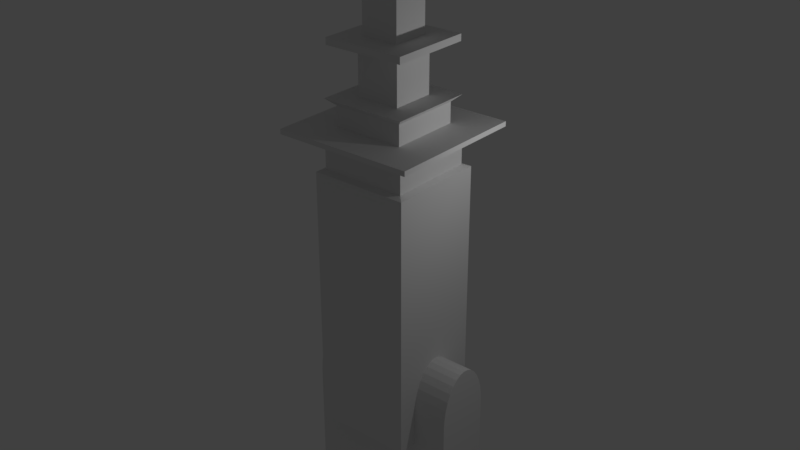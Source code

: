 # Source: pcBellTower.blend  (saved by Blender 2.79.0; exported with 4.5.12 LTS)
import bpy
from mathutils import Matrix  # noqa: F401  (used for matrix-valued properties, if any)

bpy.ops.wm.read_factory_settings(use_empty=True)
scene = bpy.context.scene
scene.name = 'Scene'

# ---- collections
col_collection_1 = bpy.data.collections.new('Collection 1'); scene.collection.children.link(col_collection_1)
col_collection_5 = bpy.data.collections.new('Collection 5'); scene.collection.children.link(col_collection_5)

# ---- world
world_world = bpy.data.worlds.new('World'); scene.world = world_world
world_world.color = (0.05088, 0.05088, 0.05088)
world_world.use_sun_shadow = False
world_world.sun_shadow_jitter_overblur = 0.0
world_world.cycles.sampling_method = 'MANUAL'

# ---- cameras
cam_camera = bpy.data.cameras.new('Camera')
cam_camera.clip_end = 100.0
cam_camera.lens = 35.0
cam_camera.sensor_width = 32.0
cam_camera.sensor_height = 18.0
cam_camera.ortho_scale = 7.314
cam_camera.dof.focus_distance = 0.0

# ---- lights
light_lamp = bpy.data.lights.new('Lamp', 'POINT')
light_lamp.transmission_factor = 0.0
light_lamp.cutoff_distance = 30.0
light_lamp.energy = 100.0
light_lamp.shadow_buffer_clip_start = 1.001
light_lamp.shadow_soft_size = 0.1
light_lamp.shadow_maximum_resolution = 0.006
light_lamp.use_absolute_resolution = True

# ---- meshes
me_plane_003 = bpy.data.meshes.new('Plane.003')
me_plane_003.from_pydata([(0.0, 0.1134, 6.588), (0.0337, 0.1134, 6.585), (0.0661, 0.1134, 6.575), (0.1436, 0.1134, 6.512), (0.1596, 0.1134, 6.482), (0.1694, 0.1134, 6.449), (0.1727, 0.1134, 6.416), (0.1694, 0.1134, 6.382), (0.1596, 0.1134, 6.35), (0.1436, 0.1134, 6.32), (0.1221, 0.1134, 6.294), (0.0337, 0.1134, 6.246), (-5.628e-08, 0.1134, 6.243), (-0.0661, 0.1134, 6.256), (-0.1436, 0.1134, 6.32), (-0.1596, 0.1134, 6.35), (-0.1694, 0.1134, 6.382), (-0.1727, 0.1134, 6.416), (-0.1694, 0.1134, 6.449), (-0.1596, 0.1134, 6.482), (-0.1436, 0.1134, 6.512), (-0.1221, 0.1134, 6.538), (-0.09596, 0.1134, 6.559), (-0.0661, 0.1134, 6.575), (-0.0337, 0.1134, 6.585), (0.0, 0.1134, 6.588), (0.0337, 0.1134, 6.585), (0.0661, 0.1134, 6.575), (0.09596, 0.1134, 6.559), (0.1221, 0.1134, 6.538), (0.1596, 0.1134, 6.482), (0.1694, 0.1134, 6.449), (0.1727, 0.1134, 6.416), (0.1694, 0.1134, 6.382), (0.1596, 0.4589, 6.35), (0.1596, 0.1134, 6.35), (0.1436, 0.1134, 6.32), (0.1221, 0.1134, 6.294), (0.09596, 0.1134, 6.272), (0.0661, 0.1134, 6.256), (0.0337, 0.1134, 6.246), (-5.628e-08, 0.1134, 6.243), (-0.0337, 0.1134, 6.246), (-0.0661, 0.1134, 6.256), (-0.1436, 0.1134, 6.32), (-0.1596, 0.1134, 6.35), (-0.1694, 0.1134, 6.382), (-0.1727, 0.1134, 6.416), (-0.1694, 0.1134, 6.449), (-0.1596, 0.1134, 6.482), (-0.1436, 0.1134, 6.512), (-0.1221, 0.1134, 6.538), (-0.09596, 0.1134, 6.559), (-0.0661, 0.1134, 6.575), (-0.0337, 0.1134, 6.585), (0.0, 0.1134, 6.588), (0.0337, 0.1134, 6.585), (0.0661, 0.1134, 6.575), (0.09596, 0.1134, 6.559), (0.1221, 0.1134, 6.538), (0.1436, 0.1134, 6.512), (0.1596, 0.1134, 6.482), (0.1694, 0.1134, 6.449), (0.1727, 0.1134, 6.416), (0.1694, 0.1134, 6.382), (0.1596, 0.1134, 6.35), (0.1436, 0.1134, 6.32), (0.1221, 0.1134, 6.294), (0.09596, 0.1134, 6.272), (0.0661, 0.1134, 6.256), (0.0337, 0.1134, 6.246), (-5.628e-08, 0.1134, 6.243), (-0.0337, 0.1134, 6.246), (-0.0661, 0.1134, 6.256), (-0.09596, 0.1134, 6.272), (-0.1221, 0.1134, 6.294), (-0.1436, 0.1134, 6.32), (-0.1596, 0.1134, 6.35), (-0.1727, 0.1134, 6.416), (-0.1694, 0.1134, 6.449), (-0.1596, 0.1134, 6.482), (-0.1436, 0.1134, 6.512), (-0.1221, 0.1134, 6.538), (-0.09596, 0.1134, 6.559), (-0.0661, 0.1134, 6.575), (-0.0337, 0.1134, 6.585), (-1.0, -1.0, -0.8185), (1.0, -1.0, -0.8185), (-1.0, 1.0, -0.8185), (1.0, 1.0, -0.8185), (-1.0, 1.0, 4.558), (-1.0, -1.0, 4.558), (1.0, -1.0, 4.558), (1.0, 1.0, 4.558), (-0.8724, 0.8724, 4.607), (-0.8724, -0.8724, 4.607), (0.8724, -0.8724, 4.607), (0.8724, 0.8724, 4.607), (-0.8724, 0.8724, 5.092), (-0.8724, -0.8724, 5.092), (0.8724, -0.8724, 5.092), (0.8724, 0.8724, 5.092), (-1.008, 1.008, 5.179), (-1.008, -1.008, 5.179), (1.008, -1.008, 5.179), (1.008, 1.008, 5.179), (-1.427, 1.427, 5.316), (-1.427, -1.427, 5.316), (1.427, -1.427, 5.316), (1.427, 1.427, 5.316), (-1.427, 1.427, 5.415), (-1.427, -1.427, 5.415), (1.427, -1.427, 5.415), (1.427, 1.427, 5.415), (-0.7159, 0.7159, 5.415), (-0.7159, -0.7159, 5.415), (0.7159, -0.7159, 5.415), (0.7159, 0.7159, 5.415), (-0.7159, 0.7159, 5.825), (-0.7159, -0.7159, 5.825), (0.7159, -0.7159, 5.825), (0.7159, 0.7159, 5.825), (-0.8681, 0.8681, 5.962), (-0.8681, -0.8681, 5.962), (0.8681, -0.8681, 5.962), (0.8681, 0.8681, 5.962), (-0.4399, 0.4399, 5.962), (-0.4399, -0.4399, 5.962), (0.4399, -0.4399, 5.962), (0.4399, 0.4399, 5.962), (-0.4399, 0.4399, 6.869), (-0.4399, -0.4399, 6.869), (0.4399, -0.4399, 6.869), (0.4399, 0.4399, 6.869), (-0.4399, 0.4399, 6.932), (-0.4399, -0.4399, 6.932), (0.4399, -0.4399, 6.932), (0.4399, 0.4399, 6.932), (-0.8264, 0.8264, 6.932), (-0.8264, -0.8264, 6.932), (0.8264, -0.8264, 6.932), (0.8264, 0.8264, 6.932), (-0.8264, 0.8264, 7.068), (-0.8264, -0.8264, 7.068), (0.8264, -0.8264, 7.068), (0.8264, 0.8264, 7.068), (-0.3807, 0.3807, 7.068), (-0.3807, -0.3807, 7.068), (0.3807, -0.3807, 7.068), (0.3807, 0.3807, 7.068), (-0.3807, 0.3807, 8.075), (-0.3807, -0.3807, 8.075), (0.3807, -0.3807, 8.075), (0.3807, 0.3807, 8.075), (-0.4522, 0.4522, 8.137), (-0.4522, -0.4522, 8.137), (0.4522, -0.4522, 8.137), (0.4522, 0.4522, 8.137), (-0.4913, 0.4913, 8.174), (-0.4913, -0.4913, 8.174), (0.4913, -0.4913, 8.174), (0.4913, 0.4913, 8.174), (0.0, 0.4399, 5.962), (0.0, 0.4399, 6.869), (0.4399, 0.4399, 6.416), (-0.4399, 0.4399, 6.416), (-0.22, 0.4399, 5.962), (-0.22, 0.4399, 6.869), (0.4399, 0.4399, 6.643), (-0.4399, 0.4399, 6.189), (0.22, 0.4399, 5.962), (0.22, 0.4399, 6.869), (0.4399, 0.4399, 6.189), (-0.4399, 0.4399, 6.643), (0.0, 0.4399, 6.643), (0.0, 0.4399, 6.189), (0.22, 0.4399, 6.416), (-0.22, 0.4399, 6.416), (-0.22, 0.4399, 6.189), (0.22, 0.4399, 6.189), (0.22, 0.4399, 6.643), (-0.22, 0.4399, 6.643), (-0.33, 0.4399, 5.962), (-0.33, 0.4399, 6.869), (0.4399, 0.4399, 6.756), (-0.4399, 0.4399, 6.076), (0.11, 0.4399, 5.962), (0.11, 0.4399, 6.869), (0.4399, 0.4399, 6.302), (-0.4399, 0.4399, 6.529), (0.0, 0.4399, 6.756), (0.33, 0.4399, 6.416), (-0.11, 0.4399, 5.962), (-0.11, 0.4399, 6.869), (0.4399, 0.4399, 6.529), (-0.4399, 0.4399, 6.302), (0.33, 0.4399, 5.962), (0.33, 0.4399, 6.869), (0.4399, 0.4399, 6.076), (-0.4399, 0.4399, 6.756), (0.0, 0.4399, 6.076), (-0.33, 0.4399, 6.416), (-0.22, 0.4399, 6.302), (-0.22, 0.4399, 6.076), (-0.11, 0.4399, 6.189), (-0.33, 0.4399, 6.189), (0.22, 0.4399, 6.302), (0.22, 0.4399, 6.076), (0.33, 0.4399, 6.189), (0.11, 0.4399, 6.189), (0.22, 0.4399, 6.756), (0.22, 0.4399, 6.529), (0.33, 0.4399, 6.643), (0.11, 0.4399, 6.643), (-0.22, 0.4399, 6.756), (-0.22, 0.4399, 6.529), (-0.11, 0.4399, 6.643), (-0.33, 0.4399, 6.643), (-0.33, 0.4399, 6.529), (-0.11, 0.4399, 6.756), (0.33, 0.4399, 6.529), (0.33, 0.4399, 6.756), (0.11, 0.4399, 6.076), (0.33, 0.4399, 6.076), (0.33, 0.4399, 6.302), (-0.33, 0.4399, 6.076), (-0.11, 0.4399, 6.076), (-0.33, 0.4399, 6.302), (0.11, 0.4399, 6.756), (-0.33, 0.4399, 6.756), (0.0, 0.4491, 6.076), (0.0, 0.4491, 6.189), (-0.33, 0.4491, 6.416), (-0.22, 0.4491, 6.416), (-0.22, 0.4491, 6.302), (-0.22, 0.4491, 6.076), (-0.22, 0.4491, 6.189), (-0.11, 0.4491, 6.189), (-0.33, 0.4491, 6.189), (0.22, 0.4491, 6.302), (0.22, 0.4491, 6.416), (0.22, 0.4491, 6.076), (0.22, 0.4491, 6.189), (0.11, 0.4491, 6.189), (0.22, 0.4491, 6.529), (0.22, 0.4491, 6.643), (0.11, 0.4491, 6.643), (-0.22, 0.4491, 6.529), (-0.22, 0.4491, 6.643), (-0.11, 0.4491, 6.643), (0.0, 0.4491, 6.643), (-0.33, 0.4491, 6.643), (0.0, 0.4491, 6.756), (0.33, 0.4491, 6.416), (0.33, 0.4491, 6.189), (0.22, 0.4491, 6.756), (0.33, 0.4491, 6.643), (-0.22, 0.4491, 6.756), (-0.33, 0.4491, 6.529), (-0.11, 0.4491, 6.756), (0.33, 0.4491, 6.529), (0.33, 0.4491, 6.756), (0.11, 0.4491, 6.076), (0.33, 0.4491, 6.076), (0.33, 0.4491, 6.302), (-0.33, 0.4491, 6.076), (-0.11, 0.4491, 6.076), (-0.33, 0.4491, 6.302), (0.11, 0.4491, 6.756), (-0.33, 0.4491, 6.756), (-1.415e-10, 0.4606, 6.092), (-1.415e-10, 0.4606, 6.2), (-0.3143, 0.4606, 6.416), (-0.2095, 0.4606, 6.416), (-0.2095, 0.4606, 6.308), (-0.2095, 0.4606, 6.092), (-0.2095, 0.4606, 6.2), (-0.1048, 0.4606, 6.2), (-0.3143, 0.4606, 6.2), (0.2095, 0.4606, 6.308), (0.2095, 0.4606, 6.416), (0.2095, 0.4606, 6.092), (0.2095, 0.4606, 6.2), (0.1048, 0.4606, 6.2), (0.2095, 0.4606, 6.524), (0.2095, 0.4606, 6.632), (0.1048, 0.4606, 6.632), (-0.2095, 0.4606, 6.524), (-0.2095, 0.4606, 6.632), (-0.1048, 0.4606, 6.632), (-1.415e-10, 0.4606, 6.632), (-0.3143, 0.4606, 6.632), (-1.415e-10, 0.4606, 6.74), (0.3143, 0.4606, 6.416), (0.3143, 0.4606, 6.2), (0.2095, 0.4606, 6.74), (0.3143, 0.4606, 6.632), (-0.2095, 0.4606, 6.74), (-0.3143, 0.4606, 6.524), (-0.1048, 0.4606, 6.74), (0.3143, 0.4606, 6.524), (0.3143, 0.4606, 6.74), (0.1048, 0.4606, 6.092), (0.3143, 0.4606, 6.092), (0.3143, 0.4606, 6.308), (-0.3143, 0.4606, 6.092), (-0.1048, 0.4606, 6.092), (-0.3143, 0.4606, 6.308), (0.1048, 0.4606, 6.74), (-0.3143, 0.4606, 6.74), (-0.0661, 0.4399, 6.575), (0.0, 0.4399, 6.588), (-0.0337, 0.4399, 6.585), (-0.1436, 0.4399, 6.32), (-0.1294, 0.4399, 6.302), (-0.1221, 0.4399, 6.294), (-0.1596, 0.4399, 6.35), (-0.09596, 0.4399, 6.272), (-5.628e-08, 0.4399, 6.243), (0.0337, 0.4399, 6.246), (-0.11, 0.4399, 6.284), (-0.0337, 0.4399, 6.246), (0.1694, 0.4399, 6.449), (0.1221, 0.4399, 6.538), (0.11, 0.4399, 6.548), (0.09596, 0.4399, 6.559), (0.0661, 0.4399, 6.256), (0.1596, 0.4399, 6.482), (-0.1292, 0.4399, 6.529), (-0.1436, 0.4399, 6.512), (-0.1221, 0.4399, 6.538), (0.0337, 0.4399, 6.585), (-0.1596, 0.4399, 6.482), (-0.11, 0.4399, 6.548), (0.1596, 0.4399, 6.35), (0.1694, 0.4399, 6.382), (0.1436, 0.4399, 6.32), (0.1294, 0.4399, 6.302), (0.1727, 0.4399, 6.416), (0.1727, 0.4399, 6.416), (-0.1694, 0.4399, 6.382), (-0.09596, 0.4399, 6.559), (-0.0661, 0.4399, 6.256), (-0.1727, 0.4399, 6.416), (0.1436, 0.4399, 6.512), (0.1292, 0.4399, 6.529), (0.1221, 0.4399, 6.294), (0.11, 0.4399, 6.284), (0.09596, 0.4399, 6.272), (-0.1694, 0.4399, 6.449), (0.0661, 0.4399, 6.575), (-0.1727, 0.4399, 6.416), (-0.03547, 0.4399, 6.585), (-0.05035, 0.2813, 6.58), (-0.001845, 0.4399, 6.588), (-0.01732, 0.2813, 6.587), (0.1035, 0.1134, 6.312), (0.1353, 0.1134, 6.325), (0.1399, 0.1134, 6.336), (0.1167, 0.1134, 6.332), (0.1424, 0.1134, 6.342), (0.03744, 0.1134, 6.563), (0.02866, 0.1134, 6.56), (0.1221, 0.1134, 6.365), (0.1035, 0.1134, 6.485), (-2.98e-08, 0.1134, 6.416), (-0.1078, 0.1134, 6.503), (0.1441, 0.1134, 6.387), (0.1353, 0.1134, 6.36), (0.1477, 0.1134, 6.378), (0.1474, 0.1134, 6.355), (0.1525, 0.1134, 6.367), (0.1508, 0.1134, 6.394), (0.1525, 0.1134, 6.385), (0.155, 0.1134, 6.373), (0.1596, 0.1134, 6.429), (0.1596, 0.1134, 6.403), (0.1596, 0.1134, 6.396), (0.1596, 0.1134, 6.384), (0.03033, 0.1134, 6.568), (0.02193, 0.1134, 6.566), (0.05588, 0.1134, 6.573), (-0.1596, 0.1134, 6.447), (-0.1525, 0.1134, 6.465), (-0.1596, 0.1134, 6.403), (0.04892, 0.1134, 6.577), (-0.01295, 0.1134, 6.583), (0.01968, 0.1134, 6.575), (0.01315, 0.1134, 6.575), (-2.142e-09, 0.1134, 6.575), (-0.03174, 0.1134, 6.575), (-0.1514, 0.2813, 6.334), (-0.1424, 0.4399, 6.318), (-0.1207, 0.4399, 6.292), (-0.08061, 0.2813, 6.264), (-0.09432, 0.4399, 6.271), (-0.01637, 0.2813, 6.245), (-0.03185, 0.4399, 6.246), (0.01732, 0.2813, 6.245), (0.001845, 0.4399, 6.243), (0.05035, 0.2813, 6.251), (0.03547, 0.4399, 6.247), (0.1207, 0.4399, 6.539), (0.1689, 0.4399, 6.451), (0.08145, 0.2813, 6.264), (0.06773, 0.4399, 6.257), (-0.1233, 0.4399, 6.536), (-0.06773, 0.4399, 6.574), (0.03185, 0.4399, 6.585), (0.01637, 0.2813, 6.587), (-0.1445, 0.4399, 6.51), (-0.1518, 0.2813, 6.496), (-0.09739, 0.4399, 6.558), (0.1233, 0.4399, 6.295), (0.1445, 0.4399, 6.321), (0.1518, 0.2813, 6.335), (-0.06432, 0.4399, 6.256), (-0.04944, 0.2813, 6.251), (-0.09596, 0.4405, 6.559), (0.1436, 0.4399, 6.512), (0.09739, 0.4399, 6.273), (0.1587, 0.4399, 6.483), (-0.1601, 0.4399, 6.48), (-0.1646, 0.2813, 6.465), (0.09432, 0.4399, 6.56), (0.08061, 0.2813, 6.568), (0.06432, 0.4399, 6.576), (0.04944, 0.2813, 6.58), (-0.1233, 0.4399, 6.536), (-0.06773, 0.4399, 6.574), (-0.1445, 0.4399, 6.51), (0.03185, 0.4399, 6.585), (0.1601, 0.4399, 6.351), (0.1233, 0.4399, 6.295), (0.1445, 0.4399, 6.321), (-0.1689, 0.4399, 6.38), (-0.09739, 0.4399, 6.558), (-0.001845, 0.4399, 6.588), (-0.06432, 0.4399, 6.256), (-0.1725, 0.4399, 6.414), (-0.03547, 0.4399, 6.585), (-0.1424, 0.4399, 6.318), (-0.09432, 0.4399, 6.271), (0.1436, 0.4399, 6.512), (-0.1587, 0.4399, 6.348), (0.09739, 0.4399, 6.273), (-0.03185, 0.4399, 6.246), (0.001845, 0.4399, 6.243), (0.1587, 0.4399, 6.483), (-0.1601, 0.4399, 6.48), (-0.1207, 0.4399, 6.292), (0.09432, 0.4399, 6.56), (0.03547, 0.4399, 6.247), (-0.1696, 0.4399, 6.448), (0.06432, 0.4399, 6.576), (0.1207, 0.4399, 6.539), (0.1689, 0.4399, 6.451), (0.06773, 0.4399, 6.257), (-0.004291, 0.4399, 6.588), (-0.004291, 0.4399, 6.588), (0.1356, 0.1134, 6.326), (0.1025, 0.1134, 6.311), (-0.01433, 0.1134, 6.278), (0.05125, 0.1134, 6.277), (0.1029, 0.1134, 6.486), (0.04793, 0.1134, 6.568), (0.0582, 0.1134, 6.572), (0.1262, 0.1134, 6.43), (0.02806, 0.1134, 6.404), (-0.1534, 0.1134, 6.479), (0.1596, 0.1134, 6.42), (-0.05775, 0.1134, 6.551), (0.03459, 0.1134, 6.569), (-0.1596, 0.1134, 6.458), (-0.1523, 0.1134, 6.464), (-0.01295, 0.1134, 6.583), (0.04378, 0.1134, 6.58), (-0.1621, 0.1134, 6.456), (-0.1649, 0.1134, 6.428), (-0.1667, 0.1134, 6.41), (-0.1348, 0.3165, 6.309), (-0.03368, 0.4399, 6.246), (0.1694, 0.4399, 6.449), (0.1221, 0.4399, 6.538), (-0.1277, 0.3696, 6.531), (0.1278, 0.368, 6.3), (0.1278, 0.368, 6.3), (0.1424, 0.4399, 6.513), (0.1436, 0.44, 6.512), (-0.1625, 0.4399, 6.472), (0.09432, 0.4399, 6.56), (0.08287, 0.3075, 6.566), (0.06432, 0.4399, 6.576), (0.0518, 0.3064, 6.58), (0.1694, 0.4399, 6.449), (0.1696, 0.4399, 6.384), (-0.06432, 0.4399, 6.256), (0.09432, 0.4399, 6.56), (-0.03547, 0.4399, 6.585), (-0.1696, 0.4399, 6.448), (0.09432, 0.4399, 6.56), (-0.09432, 0.4399, 6.271), (0.03547, 0.4399, 6.247), (0.06432, 0.4399, 6.576), (0.1424, 0.4399, 6.513), (-0.06773, 0.4399, 6.574), (0.06773, 0.4399, 6.257)], [(352, 353), (53, 353), (84, 353), (459, 354), (54, 355), (65, 35), (71, 41), (59, 29), (61, 30), (82, 51), (80, 49), (55, 25), (25, 386), (55, 386), (389, 386), (78, 47), (73, 43), (63, 32), (313, 391), (44, 313), (313, 392), (44, 392), (76, 392), (314, 392), (75, 393), (316, 313), (316, 340), (45, 316), (41, 396), (71, 396), (396, 397), (398, 399), (40, 398), (70, 398), (31, 322), (59, 402), (400, 401), (39, 400), (69, 400), (327, 403), (30, 327), (322, 403), (31, 403), (62, 403), (328, 406), (50, 328), (82, 406), (84, 407), (25, 409), (55, 409), (409, 408), (329, 410), (50, 329), (332, 410), (410, 411), (49, 411), (80, 411), (334, 335), (35, 334), (33, 335), (31, 338), (32, 339), (334, 414), (414, 415), (35, 415), (65, 415), (336, 414), (416, 417), (42, 417), (72, 417), (46, 340), (341, 418), (83, 412), (52, 83), (47, 343), (343, 340), (43, 394), (73, 394), (394, 395), (419, 345), (67, 413), (344, 421), (68, 420), (327, 421), (30, 421), (61, 421), (38, 404), (68, 404), (404, 405), (349, 422), (422, 423), (48, 423), (79, 423), (332, 422), (49, 332), (27, 425), (48, 349), (47, 351), (26, 427), (334, 34), (459, 458), (312, 440), (24, 312), (35, 8), (465, 466), (2, 466), (35, 467), (467, 464), (19, 469), (8, 467), (30, 4), (2, 381), (21, 366), (13, 384), (49, 19), (25, 475), (2, 476), (2, 385), (24, 390), (48, 18), (479, 478), (8, 468), (474, 469), (390, 471), (14, 313), (14, 441), (15, 316), (70, 452), (69, 452), (4, 327), (62, 482), (20, 328), (20, 329), (0, 431), (19, 430), (8, 334), (7, 335), (6, 339), (335, 339), (16, 340), (429, 84), (73, 438), (16, 439), (442, 74), (443, 487), (3, 487), (60, 487), (345, 487), (3, 443), (457, 69), (18, 489), (19, 332), (451, 490), (424, 451), (28, 490), (58, 490), (424, 490), (17, 453), (18, 349), (17, 343), (351, 349), (454, 492), (312, 459)], [(86, 88, 89, 87), (93, 90, 94, 97), (88, 86, 91, 90), (89, 88, 90, 93), (86, 87, 92, 91), (87, 89, 93, 92), (96, 97, 101, 100), (91, 92, 96, 95), (92, 93, 97, 96), (90, 91, 95, 94), (100, 101, 105, 104), (94, 95, 99, 98), (97, 94, 98, 101), (95, 96, 100, 99), (105, 102, 106, 109), (98, 99, 103, 102), (101, 98, 102, 105), (99, 100, 104, 103), (108, 109, 113, 112), (103, 104, 108, 107), (104, 105, 109, 108), (102, 103, 107, 106), (110, 111, 115, 114), (106, 107, 111, 110), (109, 106, 110, 113), (107, 108, 112, 111), (117, 114, 118, 121), (113, 110, 114, 117), (111, 112, 116, 115), (112, 113, 117, 116), (120, 121, 125, 124), (115, 116, 120, 119), (116, 117, 121, 120), (114, 115, 119, 118), (125, 122, 126, 182, 166, 192, 162, 186, 170, 196, 129), (118, 119, 123, 122), (121, 118, 122, 125), (119, 120, 124, 123), (127, 128, 132, 131), (123, 124, 128, 127), (124, 125, 129, 128), (122, 123, 127, 126), (132, 133, 137, 136), (128, 129, 198, 172, 188, 164, 194, 168, 184, 133, 132), (126, 127, 131, 130, 199, 173, 189, 165, 195, 169, 185), (229, 199, 130, 183), (137, 134, 138, 141), (130, 131, 135, 134), (133, 197, 171, 187, 163, 193, 167, 183, 130, 134, 137), (131, 132, 136, 135), (140, 141, 145, 144), (135, 136, 140, 139), (136, 137, 141, 140), (134, 135, 139, 138), (144, 145, 149, 148), (138, 139, 143, 142), (141, 138, 142, 145), (139, 140, 144, 143), (149, 146, 150, 153), (142, 143, 147, 146), (145, 142, 146, 149), (143, 144, 148, 147), (152, 153, 157, 156), (147, 148, 152, 151), (148, 149, 153, 152), (146, 147, 151, 150), (154, 155, 159, 158), (150, 151, 155, 154), (153, 150, 154, 157), (151, 152, 156, 155), (159, 160, 161, 158), (157, 154, 158, 161), (155, 156, 160, 159), (156, 157, 161, 160), (228, 190, 163, 187), (227, 195, 165, 201), (221, 212, 256, 261), (225, 185, 169, 205), (217, 229, 269, 251), (211, 180, 245, 244), (176, 211, 244, 240), (221, 210, 171, 197), (224, 208, 254, 264), (219, 214, 167, 193), (218, 189, 173, 217), (190, 228, 268, 252), (191, 224, 264, 253), (201, 165, 189, 218), (190, 219, 193, 163), (209, 179, 242, 243), (175, 209, 243, 231), (211, 345, 323, 483, 455, 324, 213, 180), (176, 338, 322, 494, 456, 327, 448, 443, 504, 345, 211), (194, 220, 212, 168), (164, 191, 220, 194), (228, 210, 255, 268), (184, 221, 197, 133), (168, 212, 221, 184), (223, 207, 241, 263), (220, 191, 253, 260), (170, 186, 222, 207), (186, 162, 200, 222), (198, 223, 208, 172), (129, 196, 223, 198), (196, 170, 207, 223), (188, 224, 191, 164), (172, 208, 224, 188), (226, 203, 235, 266), (212, 220, 260, 256), (166, 182, 225, 203), (182, 126, 185, 225), (200, 226, 266, 230), (162, 192, 226, 200), (192, 166, 203, 226), (175, 204, 320, 317, 501, 442, 342, 496, 438, 321, 481, 446, 318), (204, 178, 202, 314, 315, 450, 320), (206, 176, 240, 239), (179, 206, 239, 242), (205, 169, 195, 227), (206, 337, 336, 434, 334, 432, 335, 495, 339, 338, 176), (179, 209, 347, 346, 433, 337, 206), (209, 175, 318, 447, 319, 502, 452, 326, 506, 457, 348, 445, 347), (210, 228, 187, 171), (208, 223, 263, 254), (201, 218, 258, 232), (214, 229, 183, 167), (222, 200, 230, 262), (217, 173, 199, 229), (230, 266, 306, 270), (244, 245, 285, 284), (240, 244, 284, 280), (260, 253, 293, 300), (243, 242, 282, 283), (235, 265, 305, 275), (256, 260, 300, 296), (265, 238, 278, 305), (231, 243, 283, 271), (257, 259, 299, 297), (239, 240, 280, 279), (269, 257, 297, 309), (259, 252, 292, 299), (264, 254, 294, 304), (242, 239, 279, 282), (251, 269, 309, 291), (237, 231, 271, 277), (253, 264, 304, 293), (236, 237, 277, 276), (252, 268, 308, 292), (227, 201, 232, 267), (229, 214, 257, 269), (213, 174, 250, 246), (180, 213, 246, 245), (205, 227, 267, 238), (225, 205, 238, 265), (210, 221, 261, 255), (219, 190, 252, 259), (215, 177, 233, 247), (181, 215, 247, 248), (202, 178, 236, 234), (214, 219, 259, 257), (177, 202, 234, 233), (203, 225, 265, 235), (216, 181, 248, 249), (174, 216, 249, 250), (207, 222, 262, 241), (178, 204, 237, 236), (204, 175, 231, 237), (218, 217, 251, 258), (306, 275, 276, 277), (304, 279, 280, 293), (303, 281, 282, 294), (302, 270, 271, 283), (300, 284, 285, 296), (287, 298, 291, 288), (273, 272, 298, 287), (290, 289, 299, 292), (289, 288, 297, 299), (293, 280, 284, 300), (296, 285, 295, 301), (281, 302, 283, 282), (294, 282, 279, 304), (275, 305, 278, 276), (270, 306, 277, 271), (274, 307, 272, 273), (276, 278, 307, 274), (285, 286, 308, 295), (286, 290, 292, 308), (288, 291, 309, 297), (245, 246, 286, 285), (261, 256, 296, 301), (246, 250, 290, 286), (266, 235, 275, 306), (248, 247, 287, 288), (255, 261, 301, 295), (267, 232, 272, 307), (250, 249, 289, 290), (247, 233, 273, 287), (238, 267, 307, 278), (241, 262, 302, 281), (249, 248, 288, 289), (262, 230, 270, 302), (258, 251, 291, 298), (254, 263, 303, 294), (233, 234, 274, 273), (232, 258, 298, 272), (268, 255, 295, 308), (234, 236, 276, 274), (263, 241, 281, 303), (349, 79, 78, 453), (322, 62, 61, 327, 456, 494), (339, 63, 62, 338), (311, 55, 354, 355, 85, 312, 458, 437), (321, 72, 481), (329, 81, 80, 430), (318, 71, 447), (312, 85, 84, 440, 498), (323, 59, 483), (317, 74, 73, 342, 442, 501), (325, 58, 424, 491, 425, 57, 350, 451, 500), (324, 325, 500, 451, 350, 503, 454, 331, 431, 311, 174, 213), (348, 68, 347, 445), (341, 83, 333, 436), (333, 330, 428, 328, 215, 181, 216), (332, 80, 79, 489, 449), (326, 69, 68, 348, 457, 506), (328, 329, 430, 332, 449, 489, 349, 499, 351, 177, 215), (316, 77, 76, 444), (327, 61, 60, 448), (331, 56, 431), (311, 437, 458, 312, 498, 440, 310, 505, 429, 341, 436, 333, 216, 174), (334, 65, 64, 335, 432), (351, 343, 439, 340, 435, 316, 444, 313, 441, 314, 202, 177), (342, 73, 72, 438, 496), (310, 84, 83, 341, 429, 505), (350, 57, 492, 426, 493, 427, 56, 331, 454, 503), (319, 70, 69, 326, 452, 502), (313, 76, 441), (56, 427, 493, 57), (85, 355, 354, 55), (311, 25, 354), (52, 333, 412), (28, 325, 324), (351, 499, 349, 453), (66, 336, 337), (74, 317, 320), (81, 329, 328), (27, 26, 426), (37, 36, 337, 413), (58, 325, 324), (325, 28, 424, 497), (59, 323, 345), (481, 72, 71, 318, 446), (4, 3, 448), (311, 0, 354, 437), (0, 24, 355, 354), (22, 21, 333, 436), (333, 52, 51), (483, 59, 324, 455), (324, 59, 58), (331, 1, 431), (1, 408, 0, 311, 431), (39, 461, 460, 37), (453, 78, 351), (12, 11, 447), (489, 79, 349), (447, 71, 70), (70, 319, 447), (57, 493, 426), (431, 55, 311), (443, 60, 59, 345, 504), (1, 331, 454, 426), (15, 14, 444), (84, 310, 440), (9, 8, 434), (10, 9, 337, 433), (57, 426, 492), (333, 83, 82), (434, 65, 334), (72, 321, 438), (347, 68, 67), (433, 67, 66, 337), (53, 54, 390), (5, 6, 8, 470), (23, 390, 21), (408, 25, 311)])
me_plane_003.use_remesh_preserve_volume = False
me_plane_003.use_remesh_preserve_attributes = False
me_plane_003.use_mirror_vertex_groups = False
me_plane_003.update()
me_circle = bpy.data.meshes.new('Circle')
me_circle.from_pydata([(0.1569, 0.5904, -7.653e-09), (-0.03818, 0.5791, -7.653e-09), (-0.2258, 0.5455, -7.653e-09), (-0.3987, 0.4909, -7.653e-09), (-0.5502, 0.4175, -7.653e-09), (-0.6746, 0.328, -7.653e-09), (-0.767, 0.2259, -7.653e-09), (-0.8239, 0.1152, -7.653e-09), (-0.8431, 3.005e-08, -7.653e-09), (-0.8239, -0.1152, -7.653e-09), (-0.767, -0.2259, -7.653e-09), (-0.6746, -0.328, -7.653e-09), (-0.5502, -0.4175, -7.653e-09), (-0.3987, -0.4909, -7.653e-09), (-0.2258, -0.5455, -7.653e-09), (-0.03818, -0.5791, -7.653e-09), (0.1569, -0.5904, -7.653e-09), (-0.03818, 0.5791, 0.2801), (0.1569, 0.5904, 0.2801), (-0.2258, 0.5455, 0.2801), (-0.3987, 0.4909, 0.2801), (-0.5502, 0.4175, 0.2801), (-0.6746, 0.328, 0.2801), (-0.767, 0.2259, 0.2801), (-0.8239, 0.1152, 0.2801), (-0.8431, 3.005e-08, 0.2801), (-0.8239, -0.1152, 0.2801), (-0.767, -0.2259, 0.2801), (-0.6746, -0.328, 0.2801), (-0.5502, -0.4175, 0.2801), (-0.3987, -0.4909, 0.2801), (-0.2258, -0.5455, 0.2801), (-0.03818, -0.5791, 0.2801), (0.1569, -0.5904, 0.2801), (2.554, 0.5904, -1.865e-07), (2.554, -0.5904, -1.865e-07), (2.554, 0.5904, 0.2801), (2.554, -0.5904, 0.2801), (-0.03818, 0.5791, -1.43), (0.1569, 0.5904, -1.43), (-0.2258, 0.5455, -1.43), (-0.3987, 0.4909, -1.43), (-0.5502, 0.4175, -1.43), (-0.6746, 0.328, -1.43), (-0.767, 0.2259, -1.43), (-0.8239, 0.1152, -1.43), (-0.8431, 3.005e-08, -1.43), (-0.8239, -0.1152, -1.43), (-0.767, -0.2259, -1.43), (-0.6746, -0.328, -1.43), (-0.5502, -0.4175, -1.43), (-0.3987, -0.4909, -1.43), (-0.2258, -0.5455, -1.43), (-0.03818, -0.5791, -1.43), (0.1569, -0.5904, -1.43), (-0.03818, 0.5791, 1.71), (0.1569, 0.5904, 1.71), (-0.2258, 0.5455, 1.71), (-0.3987, 0.4909, 1.71), (-0.5502, 0.4175, 1.71), (-0.6746, 0.328, 1.71), (-0.767, 0.2259, 1.71), (-0.8239, 0.1152, 1.71), (-0.8431, 3.005e-08, 1.71), (-0.8239, -0.1152, 1.71), (-0.767, -0.2259, 1.71), (-0.6746, -0.328, 1.71), (-0.5502, -0.4175, 1.71), (-0.3987, -0.4909, 1.71), (-0.2258, -0.5455, 1.71), (-0.03818, -0.5791, 1.71), (0.1569, -0.5904, 1.71), (2.554, 0.5904, -1.43), (2.554, -0.5904, -1.43), (2.554, 0.5904, 1.71), (2.554, -0.5904, 1.71)], [], [(21, 22, 60, 59), (12, 13, 30, 29), (5, 6, 23, 22), (13, 14, 31, 30), (6, 7, 24, 23), (14, 15, 32, 31), (7, 8, 25, 24), (0, 1, 17, 18), (15, 16, 33, 32), (8, 9, 26, 25), (1, 2, 19, 17), (9, 10, 27, 26), (2, 3, 20, 19), (10, 11, 28, 27), (3, 4, 21, 20), (11, 12, 29, 28), (4, 5, 22, 21), (35, 34, 36, 37), (0, 18, 36, 34), (33, 16, 35, 37), (7, 6, 44, 45), (38, 39, 72, 73, 54, 53, 52, 51, 50, 49, 48, 47, 46, 45, 44, 43, 42, 41, 40), (55, 57, 58, 59, 60, 61, 62, 63, 64, 65, 66, 67, 68, 69, 70, 71, 75, 74, 56), (8, 7, 45, 46), (22, 23, 61, 60), (9, 8, 46, 47), (23, 24, 62, 61), (34, 35, 73, 72), (10, 9, 47, 48), (24, 25, 63, 62), (37, 36, 74, 75), (11, 10, 48, 49), (25, 26, 64, 63), (12, 11, 49, 50), (26, 27, 65, 64), (13, 12, 50, 51), (27, 28, 66, 65), (0, 34, 72, 39), (14, 13, 51, 52), (1, 0, 39, 38), (28, 29, 67, 66), (35, 16, 54, 73), (15, 14, 52, 53), (2, 1, 38, 40), (29, 30, 68, 67), (36, 18, 56, 74), (16, 15, 53, 54), (3, 2, 40, 41), (30, 31, 69, 68), (33, 37, 75, 71), (18, 17, 55, 56), (4, 3, 41, 42), (31, 32, 70, 69), (17, 19, 57, 55), (5, 4, 42, 43), (32, 33, 71, 70), (19, 20, 58, 57), (6, 5, 43, 44), (20, 21, 59, 58)])
me_circle.use_remesh_preserve_volume = False
me_circle.use_remesh_preserve_attributes = False
me_circle.use_mirror_vertex_groups = False
me_circle.update()
me_cylinder = bpy.data.meshes.new('Cylinder')
me_cylinder.from_pydata([(0.0, 1.0, -1.0), (0.0, 1.0, 1.0), (0.1951, 0.9808, -1.0), (0.1951, 0.9808, 1.0), (0.3827, 0.9239, -1.0), (0.3827, 0.9239, 1.0), (0.5556, 0.8315, -1.0), (0.5556, 0.8315, 1.0), (0.7071, 0.7071, -1.0), (0.7071, 0.7071, 1.0), (0.8315, 0.5556, -1.0), (0.8315, 0.5556, 1.0), (0.9239, 0.3827, -1.0), (0.9239, 0.3827, 1.0), (0.9808, 0.1951, -1.0), (0.9808, 0.1951, 1.0), (1.0, 7.55e-08, -1.0), (1.0, 7.55e-08, 1.0), (0.9808, -0.1951, -1.0), (0.9808, -0.1951, 1.0), (0.9239, -0.3827, -1.0), (0.9239, -0.3827, 1.0), (0.8315, -0.5556, -1.0), (0.8315, -0.5556, 1.0), (0.7071, -0.7071, -1.0), (0.7071, -0.7071, 1.0), (0.5556, -0.8315, -1.0), (0.5556, -0.8315, 1.0), (0.3827, -0.9239, -1.0), (0.3827, -0.9239, 1.0), (0.1951, -0.9808, -1.0), (0.1951, -0.9808, 1.0), (-3.258e-07, -1.0, -1.0), (-3.258e-07, -1.0, 1.0), (-0.1951, -0.9808, -1.0), (-0.1951, -0.9808, 1.0), (-0.3827, -0.9239, -1.0), (-0.3827, -0.9239, 1.0), (-0.5556, -0.8315, -1.0), (-0.5556, -0.8315, 1.0), (-0.7071, -0.7071, -1.0), (-0.7071, -0.7071, 1.0), (-0.8315, -0.5556, -1.0), (-0.8315, -0.5556, 1.0), (-0.9239, -0.3827, -1.0), (-0.9239, -0.3827, 1.0), (-0.9808, -0.1951, -1.0), (-0.9808, -0.1951, 1.0), (-1.0, 9.656e-07, -1.0), (-1.0, 9.656e-07, 1.0), (-0.9808, 0.1951, -1.0), (-0.9808, 0.1951, 1.0), (-0.9239, 0.3827, -1.0), (-0.9239, 0.3827, 1.0), (-0.8315, 0.5556, -1.0), (-0.8315, 0.5556, 1.0), (-0.7071, 0.7071, -1.0), (-0.7071, 0.7071, 1.0), (-0.5556, 0.8315, -1.0), (-0.5556, 0.8315, 1.0), (-0.3827, 0.9239, -1.0), (-0.3827, 0.9239, 1.0), (-0.1951, 0.9808, -1.0), (-0.1951, 0.9808, 1.0)], [], [(0, 1, 3, 2), (2, 3, 5, 4), (4, 5, 7, 6), (6, 7, 9, 8), (8, 9, 11, 10), (10, 11, 13, 12), (12, 13, 15, 14), (14, 15, 17, 16), (16, 17, 19, 18), (18, 19, 21, 20), (20, 21, 23, 22), (22, 23, 25, 24), (24, 25, 27, 26), (26, 27, 29, 28), (28, 29, 31, 30), (30, 31, 33, 32), (32, 33, 35, 34), (34, 35, 37, 36), (36, 37, 39, 38), (38, 39, 41, 40), (40, 41, 43, 42), (42, 43, 45, 44), (44, 45, 47, 46), (46, 47, 49, 48), (48, 49, 51, 50), (50, 51, 53, 52), (52, 53, 55, 54), (54, 55, 57, 56), (56, 57, 59, 58), (58, 59, 61, 60), (3, 1, 63, 61, 59, 57, 55, 53, 51, 49, 47, 45, 43, 41, 39, 37, 35, 33, 31, 29, 27, 25, 23, 21, 19, 17, 15, 13, 11, 9, 7, 5), (60, 61, 63, 62), (62, 63, 1, 0), (0, 2, 4, 6, 8, 10, 12, 14, 16, 18, 20, 22, 24, 26, 28, 30, 32, 34, 36, 38, 40, 42, 44, 46, 48, 50, 52, 54, 56, 58, 60, 62)])
me_cylinder.use_remesh_preserve_volume = False
me_cylinder.use_remesh_preserve_attributes = False
me_cylinder.use_mirror_vertex_groups = False
me_cylinder.update()
me_sphere = bpy.data.meshes.new('Sphere')
me_sphere.from_pydata([(0.0, 0.1951, 0.9808), (0.0, 0.3827, 0.9239), (0.0, 0.5556, 0.8315), (0.0, 0.7071, 0.7071), (0.0, 0.8315, 0.5556), (0.0, 0.9239, 0.3827), (0.0, 0.9808, 0.1951), (0.0, 1.0, 7.55e-08), (0.0, 0.9808, -0.1951), (0.0, 0.5556, -0.8315), (0.03806, 0.1913, 0.9808), (0.07466, 0.3753, 0.9239), (0.1084, 0.5449, 0.8315), (0.1379, 0.6935, 0.7071), (0.1622, 0.8155, 0.5556), (0.1802, 0.9061, 0.3827), (0.1913, 0.9619, 0.1951), (0.1951, 0.9808, 7.55e-08), (0.1913, 0.9619, -0.1951), (0.1802, 0.9061, -0.3827), (0.1622, 0.8155, -0.5556), (0.1379, 0.6935, -0.7071), (0.1084, 0.5449, -0.8315), (0.07466, 0.3753, -0.9239), (0.03806, 0.1913, -0.9808), (0.07466, 0.1802, 0.9808), (0.1464, 0.3536, 0.9239), (0.2126, 0.5133, 0.8315), (0.2706, 0.6533, 0.7071), (0.3182, 0.7682, 0.5556), (0.3536, 0.8536, 0.3827), (0.3753, 0.9061, 0.1951), (0.3827, 0.9239, 7.55e-08), (0.3753, 0.9061, -0.1951), (0.3536, 0.8536, -0.3827), (0.3182, 0.7682, -0.5556), (0.2706, 0.6533, -0.7071), (0.2126, 0.5133, -0.8315), (0.1464, 0.3536, -0.9239), (0.07466, 0.1802, -0.9808), (0.1084, 0.1622, 0.9808), (0.2126, 0.3182, 0.9239), (0.3087, 0.4619, 0.8315), (0.3928, 0.5879, 0.7071), (0.4619, 0.6913, 0.5556), (0.5133, 0.7682, 0.3827), (0.5449, 0.8155, 0.1951), (0.5556, 0.8315, 7.55e-08), (0.5449, 0.8155, -0.1951), (0.5133, 0.7682, -0.3827), (0.4619, 0.6913, -0.5556), (0.3928, 0.5879, -0.7071), (0.3087, 0.4619, -0.8315), (0.2126, 0.3182, -0.9239), (0.1084, 0.1622, -0.9808), (0.1379, 0.1379, 0.9808), (0.2706, 0.2706, 0.9239), (0.3928, 0.3928, 0.8315), (0.5, 0.5, 0.7071), (0.5879, 0.5879, 0.5556), (0.6533, 0.6533, 0.3827), (0.6935, 0.6935, 0.1951), (0.7071, 0.7071, 7.55e-08), (0.6935, 0.6935, -0.1951), (0.6533, 0.6533, -0.3827), (0.5879, 0.5879, -0.5556), (0.5, 0.5, -0.7071), (0.3928, 0.3928, -0.8315), (0.2706, 0.2706, -0.9239), (0.1379, 0.1379, -0.9808), (0.1622, 0.1084, 0.9808), (0.3182, 0.2126, 0.9239), (0.4619, 0.3087, 0.8315), (0.5879, 0.3928, 0.7071), (0.6913, 0.4619, 0.5556), (0.7682, 0.5133, 0.3827), (0.8155, 0.5449, 0.1951), (0.8315, 0.5556, 7.55e-08), (0.8155, 0.5449, -0.1951), (0.7682, 0.5133, -0.3827), (0.6913, 0.4619, -0.5556), (0.5879, 0.3928, -0.7071), (0.4619, 0.3087, -0.8315), (0.3182, 0.2126, -0.9239), (0.1622, 0.1084, -0.9808), (0.1802, 0.07466, 0.9808), (0.3536, 0.1464, 0.9239), (0.5133, 0.2126, 0.8315), (0.6533, 0.2706, 0.7071), (0.7682, 0.3182, 0.5556), (0.8536, 0.3536, 0.3827), (0.9061, 0.3753, 0.1951), (0.9239, 0.3827, 7.55e-08), (0.9061, 0.3753, -0.1951), (0.8536, 0.3536, -0.3827), (0.7682, 0.3182, -0.5556), (0.6533, 0.2706, -0.7071), (0.5133, 0.2126, -0.8315), (0.3536, 0.1464, -0.9239), (0.1802, 0.07466, -0.9808), (0.1913, 0.03806, 0.9808), (0.3753, 0.07466, 0.9239), (0.5449, 0.1084, 0.8315), (0.6935, 0.1379, 0.7071), (0.8155, 0.1622, 0.5556), (0.9061, 0.1802, 0.3827), (0.9619, 0.1913, 0.1951), (0.9808, 0.1951, 7.55e-08), (0.9619, 0.1913, -0.1951), (0.9061, 0.1802, -0.3827), (0.8155, 0.1622, -0.5556), (0.6935, 0.1379, -0.7071), (0.5449, 0.1084, -0.8315), (0.3753, 0.07466, -0.9239), (0.1913, 0.03806, -0.9808), (0.1951, -3.266e-07, 0.9808), (0.3827, -3.192e-07, 0.9239), (0.5556, -3.117e-07, 0.8315), (0.7071, -3.192e-07, 0.7071), (0.8315, -3.341e-07, 0.5556), (0.9239, -2.745e-07, 0.3827), (0.9808, -3.937e-07, 0.1951), (1.0, -3.788e-07, 7.55e-08), (0.9808, -3.937e-07, -0.1951), (0.9239, -2.298e-07, -0.3827), (0.8315, -3.341e-07, -0.5556), (0.7071, -3.192e-07, -0.7071), (0.5556, -3.415e-07, -0.8315), (0.3827, -3.043e-07, -0.9239), (0.1951, -3.08e-07, -0.9808), (0.1913, -0.03806, 0.9808), (0.3753, -0.07466, 0.9239), (0.5449, -0.1084, 0.8315), (0.6935, -0.138, 0.7071), (0.8155, -0.1622, 0.5556), (0.9061, -0.1802, 0.3827), (0.9619, -0.1913, 0.1951), (0.9808, -0.1951, 7.55e-08), (0.9619, -0.1913, -0.1951), (0.9061, -0.1802, -0.3827), (0.8155, -0.1622, -0.5556), (0.6935, -0.138, -0.7071), (0.5449, -0.1084, -0.8315), (0.3753, -0.07466, -0.9239), (0.1913, -0.03806, -0.9808), (0.1802, -0.07466, 0.9808), (0.3536, -0.1464, 0.9239), (0.5133, -0.2126, 0.8315), (0.6533, -0.2706, 0.7071), (0.7682, -0.3182, 0.5556), (0.8536, -0.3536, 0.3827), (0.9061, -0.3753, 0.1951), (0.9239, -0.3827, 7.55e-08), (0.9061, -0.3753, -0.1951), (0.8536, -0.3536, -0.3827), (0.7682, -0.3182, -0.5556), (0.6533, -0.2706, -0.7071), (0.5133, -0.2126, -0.8315), (0.3536, -0.1464, -0.9239), (0.1802, -0.07466, -0.9808), (0.1622, -0.1084, 0.9808), (0.3182, -0.2126, 0.9239), (0.4619, -0.3087, 0.8315), (0.5879, -0.3928, 0.7071), (0.6913, -0.4619, 0.5556), (0.7682, -0.5133, 0.3827), (0.8155, -0.5449, 0.1951), (0.8315, -0.5556, 7.55e-08), (0.8155, -0.5449, -0.1951), (0.7682, -0.5133, -0.3827), (0.6913, -0.4619, -0.5556), (0.5879, -0.3928, -0.7071), (0.4619, -0.3087, -0.8315), (0.3182, -0.2126, -0.9239), (0.1622, -0.1084, -0.9808), (0.1379, -0.138, 0.9808), (0.2706, -0.2706, 0.9239), (0.3928, -0.3928, 0.8315), (0.5, -0.5, 0.7071), (0.5879, -0.5879, 0.5556), (0.6533, -0.6533, 0.3827), (0.6935, -0.6935, 0.1951), (0.7071, -0.7071, 7.55e-08), (0.6935, -0.6935, -0.1951), (0.6533, -0.6533, -0.3827), (0.5879, -0.5879, -0.5556), (0.5, -0.5, -0.7071), (0.3928, -0.3928, -0.8315), (0.2706, -0.2706, -0.9239), (0.1379, -0.138, -0.9808), (0.1084, -0.1622, 0.9808), (0.2126, -0.3182, 0.9239), (0.3087, -0.4619, 0.8315), (0.3928, -0.5879, 0.7071), (0.4619, -0.6913, 0.5556), (0.5133, -0.7682, 0.3827), (0.5449, -0.8155, 0.1951), (0.5556, -0.8315, 7.55e-08), (0.5449, -0.8155, -0.1951), (0.5133, -0.7682, -0.3827), (0.4619, -0.6913, -0.5556), (0.3928, -0.5879, -0.7071), (0.3087, -0.4619, -0.8315), (0.2126, -0.3182, -0.9239), (0.1084, -0.1622, -0.9808), (0.0, -3.258e-07, -1.0), (0.07466, -0.1802, 0.9808), (0.1464, -0.3536, 0.9239), (0.2126, -0.5133, 0.8315), (0.2706, -0.6533, 0.7071), (0.3182, -0.7682, 0.5556), (0.3536, -0.8536, 0.3827), (0.3753, -0.9061, 0.1951), (0.3827, -0.9239, 7.55e-08), (0.3753, -0.9061, -0.1951), (0.3536, -0.8536, -0.3827), (0.3182, -0.7682, -0.5556), (0.2706, -0.6533, -0.7071), (0.2126, -0.5133, -0.8315), (0.1464, -0.3536, -0.9239), (0.07466, -0.1802, -0.9808), (0.03806, -0.1913, 0.9808), (0.07466, -0.3753, 0.9239), (0.1084, -0.5449, 0.8315), (0.1379, -0.6935, 0.7071), (0.1622, -0.8155, 0.5556), (0.1802, -0.9061, 0.3827), (0.1913, -0.9619, 0.1951), (0.1951, -0.9808, 7.55e-08), (0.1913, -0.9619, -0.1951), (0.1802, -0.9061, -0.3827), (0.1622, -0.8155, -0.5556), (0.1379, -0.6935, -0.7071), (0.1084, -0.5449, -0.8315), (0.07466, -0.3753, -0.9239), (0.03806, -0.1913, -0.9808), (-7.212e-09, -0.1951, 0.9808), (4.122e-08, -0.3827, 0.9239), (2.632e-08, -0.5556, 0.8315), (-2.584e-08, -0.7071, 0.7071), (-8.544e-08, -0.8315, 0.5556), (6.357e-08, -0.9239, 0.3827), (-8.544e-08, -0.9808, 0.1951), (-1.003e-07, -1.0, 7.55e-08), (-8.544e-08, -0.9808, -0.1951), (6.357e-08, -0.9239, -0.3827), (-8.544e-08, -0.8315, -0.5556), (-2.584e-08, -0.7071, -0.7071), (-1.094e-08, -0.5556, -0.8315), (3.964e-09, -0.3827, -0.9239), (3.964e-09, -0.1951, -0.9808), (-0.03806, -0.1913, 0.9808), (-0.07466, -0.3753, 0.9239), (-0.1084, -0.5449, 0.8315), (-0.1379, -0.6935, 0.7071), (-0.1622, -0.8155, 0.5556), (-0.1802, -0.9061, 0.3827), (-0.1913, -0.9619, 0.1951), (-0.1951, -0.9808, 7.55e-08), (-0.1913, -0.9619, -0.1951), (-0.1802, -0.9061, -0.3827), (-0.1622, -0.8155, -0.5556), (-0.1379, -0.6935, -0.7071), (-0.1084, -0.5449, -0.8315), (-0.07466, -0.3753, -0.9239), (-0.03806, -0.1913, -0.9808), (-0.07466, -0.1802, 0.9808), (-0.1464, -0.3536, 0.9239), (-0.2126, -0.5133, 0.8315), (-0.2706, -0.6533, 0.7071), (-0.3182, -0.7682, 0.5556), (-0.3536, -0.8536, 0.3827), (-0.3753, -0.9061, 0.1951), (-0.3827, -0.9239, 7.55e-08), (-0.3753, -0.9061, -0.1951), (-0.3536, -0.8536, -0.3827), (-0.3182, -0.7682, -0.5556), (-0.2706, -0.6533, -0.7071), (-0.2126, -0.5133, -0.8315), (-0.1464, -0.3536, -0.9239), (-0.07466, -0.1802, -0.9808), (-0.1084, -0.1622, 0.9808), (-0.2126, -0.3182, 0.9239), (-0.3087, -0.4619, 0.8315), (-0.3928, -0.5879, 0.7071), (-0.4619, -0.6913, 0.5556), (-0.5133, -0.7682, 0.3827), (-0.5449, -0.8155, 0.1951), (-0.5556, -0.8315, 7.55e-08), (-0.5449, -0.8155, -0.1951), (-0.5133, -0.7682, -0.3827), (-0.4619, -0.6913, -0.5556), (-0.3928, -0.5879, -0.7071), (-0.3087, -0.4619, -0.8315), (-0.2126, -0.3182, -0.9239), (-0.1084, -0.1622, -0.9808), (-2.304e-07, -5.562e-07, 1.0), (-0.1379, -0.138, 0.9808), (-0.2706, -0.2706, 0.9239), (-0.3928, -0.3928, 0.8315), (-0.5, -0.5, 0.7071), (-0.5879, -0.5879, 0.5556), (-0.6533, -0.6533, 0.3827), (-0.6935, -0.6935, 0.1951), (-0.7071, -0.7071, 7.55e-08), (-0.6935, -0.6935, -0.1951), (-0.6533, -0.6533, -0.3827), (-0.5879, -0.5879, -0.5556), (-0.5, -0.5, -0.7071), (-0.3928, -0.3928, -0.8315), (-0.2706, -0.2706, -0.9239), (-0.1379, -0.1379, -0.9808), (-0.1622, -0.1084, 0.9808), (-0.3182, -0.2126, 0.9239), (-0.4619, -0.3087, 0.8315), (-0.5879, -0.3928, 0.7071), (-0.6913, -0.4619, 0.5556), (-0.7682, -0.5133, 0.3827), (-0.8155, -0.5449, 0.1951), (-0.8315, -0.5556, 7.55e-08), (-0.8155, -0.5449, -0.1951), (-0.7682, -0.5133, -0.3827), (-0.6913, -0.4619, -0.5556), (-0.5879, -0.3928, -0.7071), (-0.4619, -0.3087, -0.8315), (-0.3182, -0.2126, -0.9239), (-0.1622, -0.1084, -0.9808), (-0.1802, -0.07466, 0.9808), (-0.3536, -0.1464, 0.9239), (-0.5133, -0.2126, 0.8315), (-0.6533, -0.2706, 0.7071), (-0.7682, -0.3182, 0.5556), (-0.8536, -0.3536, 0.3827), (-0.9061, -0.3753, 0.1951), (-0.9239, -0.3827, 7.55e-08), (-0.9061, -0.3753, -0.1951), (-0.8536, -0.3536, -0.3827), (-0.7682, -0.3182, -0.5556), (-0.6533, -0.2706, -0.7071), (-0.5133, -0.2126, -0.8315), (-0.3536, -0.1464, -0.9239), (-0.1802, -0.07466, -0.9808), (-0.1913, -0.03806, 0.9808), (-0.3753, -0.07466, 0.9239), (-0.5449, -0.1084, 0.8315), (-0.6935, -0.1379, 0.7071), (-0.8155, -0.1622, 0.5556), (-0.9061, -0.1802, 0.3827), (-0.9619, -0.1913, 0.1951), (-0.9808, -0.1951, 7.55e-08), (-0.9619, -0.1913, -0.1951), (-0.9061, -0.1802, -0.3827), (-0.8155, -0.1622, -0.5556), (-0.6935, -0.1379, -0.7071), (-0.5449, -0.1084, -0.8315), (-0.3753, -0.07466, -0.9239), (-0.1913, -0.03806, -0.9808), (-0.1951, -3.117e-07, 0.9808), (-0.3827, -2.819e-07, 0.9239), (-0.5556, -2.819e-07, 0.8315), (-0.7071, -1.851e-07, 0.7071), (-0.8315, -1.404e-07, 0.5556), (-0.9239, -3.192e-07, 0.3827), (-0.9808, -9.567e-08, 0.1951), (-1.0, -1.404e-07, 7.55e-08), (-0.9808, -9.567e-08, -0.1951), (-0.9239, -3.192e-07, -0.3827), (-0.8315, -1.404e-07, -0.5556), (-0.7071, -1.851e-07, -0.7071), (-0.5556, -2.596e-07, -0.8315), (-0.3827, -2.521e-07, -0.9239), (-0.1951, -3.155e-07, -0.9808), (-0.1913, 0.03806, 0.9808), (-0.3753, 0.07466, 0.9239), (-0.5449, 0.1084, 0.8315), (-0.6935, 0.1379, 0.7071), (-0.8155, 0.1622, 0.5556), (-0.9061, 0.1802, 0.3827), (-0.9619, 0.1913, 0.1951), (-0.9808, 0.1951, 7.55e-08), (-0.9619, 0.1913, -0.1951), (-0.9061, 0.1802, -0.3827), (-0.8155, 0.1622, -0.5556), (-0.6935, 0.1379, -0.7071), (-0.5449, 0.1084, -0.8315), (-0.3753, 0.07466, -0.9239), (-0.1913, 0.03806, -0.9808), (-0.1802, 0.07466, 0.9808), (-0.3536, 0.1464, 0.9239), (-0.5133, 0.2126, 0.8315), (-0.6533, 0.2706, 0.7071), (-0.7682, 0.3182, 0.5556), (-0.8536, 0.3536, 0.3827), (-0.9061, 0.3753, 0.1951), (-0.9239, 0.3827, 7.55e-08), (-0.9061, 0.3753, -0.1951), (-0.8536, 0.3536, -0.3827), (-0.7682, 0.3182, -0.5556), (-0.6533, 0.2706, -0.7071), (-0.5133, 0.2126, -0.8315), (-0.3536, 0.1464, -0.9239), (-0.1802, 0.07466, -0.9808), (-0.1622, 0.1084, 0.9808), (-0.3182, 0.2126, 0.9239), (-0.4619, 0.3087, 0.8315), (-0.5879, 0.3928, 0.7071), (-0.6913, 0.4619, 0.5556), (-0.7682, 0.5133, 0.3827), (-0.8155, 0.5449, 0.1951), (-0.8315, 0.5556, 7.55e-08), (-0.8155, 0.5449, -0.1951), (-0.7682, 0.5133, -0.3827), (-0.6913, 0.4619, -0.5556), (-0.5879, 0.3928, -0.7071), (-0.4619, 0.3087, -0.8315), (-0.3182, 0.2126, -0.9239), (-0.1622, 0.1084, -0.9808), (-0.1379, 0.1379, 0.9808), (-0.2706, 0.2706, 0.9239), (-0.3928, 0.3928, 0.8315), (-0.5, 0.5, 0.7071), (-0.5879, 0.5879, 0.5556), (-0.6533, 0.6533, 0.3827), (-0.6935, 0.6935, 0.1951), (-0.7071, 0.7071, 7.55e-08), (-0.6935, 0.6935, -0.1951), (-0.6533, 0.6533, -0.3827), (-0.5879, 0.5879, -0.5556), (-0.5, 0.5, -0.7071), (-0.3928, 0.3928, -0.8315), (-0.2706, 0.2706, -0.9239), (-0.1379, 0.1379, -0.9808), (-0.1084, 0.1622, 0.9808), (-0.2126, 0.3182, 0.9239), (-0.3087, 0.4619, 0.8315), (-0.3928, 0.5879, 0.7071), (-0.4619, 0.6913, 0.5556), (-0.5133, 0.7682, 0.3827), (-0.5449, 0.8155, 0.1951), (-0.5556, 0.8315, 7.55e-08), (-0.5449, 0.8155, -0.1951), (-0.5133, 0.7682, -0.3827), (-0.4619, 0.6913, -0.5556), (-0.3928, 0.5879, -0.7071), (-0.3087, 0.4619, -0.8315), (-0.2126, 0.3182, -0.9239), (-0.1084, 0.1622, -0.9808), (-0.07466, 0.1802, 0.9808), (-0.1464, 0.3536, 0.9239), (-0.2126, 0.5133, 0.8315), (-0.2706, 0.6533, 0.7071), (-0.3182, 0.7682, 0.5556), (-0.3536, 0.8536, 0.3827), (-0.3753, 0.9061, 0.1951), (-0.3827, 0.9239, 7.55e-08), (-0.3753, 0.9061, -0.1951), (-0.3536, 0.8536, -0.3827), (-0.3182, 0.7682, -0.5556), (-0.2706, 0.6533, -0.7071), (-0.2126, 0.5133, -0.8315), (-0.1464, 0.3536, -0.9239), (-0.07466, 0.1802, -0.9808), (-0.03806, 0.1913, 0.9808), (-0.07466, 0.3753, 0.9239), (-0.1084, 0.5449, 0.8315), (-0.1379, 0.6935, 0.7071), (-0.1622, 0.8155, 0.5556), (-0.1802, 0.9061, 0.3827), (-0.1913, 0.9619, 0.1951), (-0.1951, 0.9808, 7.55e-08), (-0.1913, 0.9619, -0.1951), (-0.1802, 0.9061, -0.3827), (-0.1622, 0.8155, -0.5556), (-0.1379, 0.6935, -0.7071), (-0.1084, 0.5449, -0.8315), (-0.07466, 0.3753, -0.9239), (-0.03806, 0.1913, -0.9808), (6.357e-08, 0.9239, -0.3827), (2.722e-07, 0.8315, -0.5556), (1.53e-07, 0.7071, -0.7071), (7.847e-08, 0.3827, -0.9239), (1.514e-08, 0.1951, -0.9808)], [], [(9, 479, 21, 22), (5, 4, 14, 15), (480, 9, 22, 23), (6, 5, 15, 16), (481, 480, 23, 24), (7, 6, 16, 17), (0, 296, 10), (205, 481, 24), (8, 7, 17, 18), (1, 0, 10, 11), (477, 8, 18, 19), (2, 1, 11, 12), (478, 477, 19, 20), (3, 2, 12, 13), (479, 478, 20, 21), (4, 3, 13, 14), (13, 12, 27, 28), (21, 20, 35, 36), (14, 13, 28, 29), (22, 21, 36, 37), (15, 14, 29, 30), (23, 22, 37, 38), (16, 15, 30, 31), (24, 23, 38, 39), (17, 16, 31, 32), (10, 296, 25), (205, 24, 39), (18, 17, 32, 33), (11, 10, 25, 26), (19, 18, 33, 34), (12, 11, 26, 27), (20, 19, 34, 35), (32, 31, 46, 47), (25, 296, 40), (205, 39, 54), (33, 32, 47, 48), (26, 25, 40, 41), (34, 33, 48, 49), (27, 26, 41, 42), (35, 34, 49, 50), (28, 27, 42, 43), (36, 35, 50, 51), (29, 28, 43, 44), (37, 36, 51, 52), (30, 29, 44, 45), (38, 37, 52, 53), (31, 30, 45, 46), (39, 38, 53, 54), (51, 50, 65, 66), (44, 43, 58, 59), (52, 51, 66, 67), (45, 44, 59, 60), (53, 52, 67, 68), (46, 45, 60, 61), (54, 53, 68, 69), (47, 46, 61, 62), (40, 296, 55), (205, 54, 69), (48, 47, 62, 63), (41, 40, 55, 56), (49, 48, 63, 64), (42, 41, 56, 57), (50, 49, 64, 65), (43, 42, 57, 58), (205, 69, 84), (63, 62, 77, 78), (56, 55, 70, 71), (64, 63, 78, 79), (57, 56, 71, 72), (65, 64, 79, 80), (58, 57, 72, 73), (66, 65, 80, 81), (59, 58, 73, 74), (67, 66, 81, 82), (60, 59, 74, 75), (68, 67, 82, 83), (61, 60, 75, 76), (69, 68, 83, 84), (62, 61, 76, 77), (55, 296, 70), (82, 81, 96, 97), (75, 74, 89, 90), (83, 82, 97, 98), (76, 75, 90, 91), (84, 83, 98, 99), (77, 76, 91, 92), (70, 296, 85), (205, 84, 99), (78, 77, 92, 93), (71, 70, 85, 86), (79, 78, 93, 94), (72, 71, 86, 87), (80, 79, 94, 95), (73, 72, 87, 88), (81, 80, 95, 96), (74, 73, 88, 89), (86, 85, 100, 101), (94, 93, 108, 109), (87, 86, 101, 102), (95, 94, 109, 110), (88, 87, 102, 103), (96, 95, 110, 111), (89, 88, 103, 104), (97, 96, 111, 112), (90, 89, 104, 105), (98, 97, 112, 113), (91, 90, 105, 106), (99, 98, 113, 114), (92, 91, 106, 107), (85, 296, 100), (205, 99, 114), (93, 92, 107, 108), (105, 104, 119, 120), (113, 112, 127, 128), (106, 105, 120, 121), (114, 113, 128, 129), (107, 106, 121, 122), (100, 296, 115), (205, 114, 129), (108, 107, 122, 123), (101, 100, 115, 116), (109, 108, 123, 124), (102, 101, 116, 117), (110, 109, 124, 125), (103, 102, 117, 118), (111, 110, 125, 126), (104, 103, 118, 119), (112, 111, 126, 127), (124, 123, 138, 139), (117, 116, 131, 132), (125, 124, 139, 140), (118, 117, 132, 133), (126, 125, 140, 141), (119, 118, 133, 134), (127, 126, 141, 142), (120, 119, 134, 135), (128, 127, 142, 143), (121, 120, 135, 136), (129, 128, 143, 144), (122, 121, 136, 137), (115, 296, 130), (205, 129, 144), (123, 122, 137, 138), (116, 115, 130, 131), (143, 142, 157, 158), (136, 135, 150, 151), (144, 143, 158, 159), (137, 136, 151, 152), (130, 296, 145), (205, 144, 159), (138, 137, 152, 153), (131, 130, 145, 146), (139, 138, 153, 154), (132, 131, 146, 147), (140, 139, 154, 155), (133, 132, 147, 148), (141, 140, 155, 156), (134, 133, 148, 149), (142, 141, 156, 157), (135, 134, 149, 150), (147, 146, 161, 162), (155, 154, 169, 170), (148, 147, 162, 163), (156, 155, 170, 171), (149, 148, 163, 164), (157, 156, 171, 172), (150, 149, 164, 165), (158, 157, 172, 173), (151, 150, 165, 166), (159, 158, 173, 174), (152, 151, 166, 167), (145, 296, 160), (205, 159, 174), (153, 152, 167, 168), (146, 145, 160, 161), (154, 153, 168, 169), (166, 165, 180, 181), (174, 173, 188, 189), (167, 166, 181, 182), (160, 296, 175), (205, 174, 189), (168, 167, 182, 183), (161, 160, 175, 176), (169, 168, 183, 184), (162, 161, 176, 177), (170, 169, 184, 185), (163, 162, 177, 178), (171, 170, 185, 186), (164, 163, 178, 179), (172, 171, 186, 187), (165, 164, 179, 180), (173, 172, 187, 188), (185, 184, 199, 200), (178, 177, 192, 193), (186, 185, 200, 201), (179, 178, 193, 194), (187, 186, 201, 202), (180, 179, 194, 195), (188, 187, 202, 203), (181, 180, 195, 196), (189, 188, 203, 204), (182, 181, 196, 197), (175, 296, 190), (205, 189, 204), (183, 182, 197, 198), (176, 175, 190, 191), (184, 183, 198, 199), (177, 176, 191, 192), (204, 203, 219, 220), (197, 196, 212, 213), (190, 296, 206), (205, 204, 220), (198, 197, 213, 214), (191, 190, 206, 207), (199, 198, 214, 215), (192, 191, 207, 208), (200, 199, 215, 216), (193, 192, 208, 209), (201, 200, 216, 217), (194, 193, 209, 210), (202, 201, 217, 218), (195, 194, 210, 211), (203, 202, 218, 219), (196, 195, 211, 212), (217, 216, 231, 232), (210, 209, 224, 225), (218, 217, 232, 233), (211, 210, 225, 226), (219, 218, 233, 234), (212, 211, 226, 227), (220, 219, 234, 235), (213, 212, 227, 228), (206, 296, 221), (205, 220, 235), (214, 213, 228, 229), (207, 206, 221, 222), (215, 214, 229, 230), (208, 207, 222, 223), (216, 215, 230, 231), (209, 208, 223, 224), (221, 296, 236), (205, 235, 250), (229, 228, 243, 244), (222, 221, 236, 237), (230, 229, 244, 245), (223, 222, 237, 238), (231, 230, 245, 246), (224, 223, 238, 239), (232, 231, 246, 247), (225, 224, 239, 240), (233, 232, 247, 248), (226, 225, 240, 241), (234, 233, 248, 249), (227, 226, 241, 242), (235, 234, 249, 250), (228, 227, 242, 243), (240, 239, 254, 255), (248, 247, 262, 263), (241, 240, 255, 256), (249, 248, 263, 264), (242, 241, 256, 257), (250, 249, 264, 265), (243, 242, 257, 258), (236, 296, 251), (205, 250, 265), (244, 243, 258, 259), (237, 236, 251, 252), (245, 244, 259, 260), (238, 237, 252, 253), (246, 245, 260, 261), (239, 238, 253, 254), (247, 246, 261, 262), (259, 258, 273, 274), (252, 251, 266, 267), (260, 259, 274, 275), (253, 252, 267, 268), (261, 260, 275, 276), (254, 253, 268, 269), (262, 261, 276, 277), (255, 254, 269, 270), (263, 262, 277, 278), (256, 255, 270, 271), (264, 263, 278, 279), (257, 256, 271, 272), (265, 264, 279, 280), (258, 257, 272, 273), (251, 296, 266), (205, 265, 280), (278, 277, 292, 293), (271, 270, 285, 286), (279, 278, 293, 294), (272, 271, 286, 287), (280, 279, 294, 295), (273, 272, 287, 288), (266, 296, 281), (205, 280, 295), (274, 273, 288, 289), (267, 266, 281, 282), (275, 274, 289, 290), (268, 267, 282, 283), (276, 275, 290, 291), (269, 268, 283, 284), (277, 276, 291, 292), (270, 269, 284, 285), (282, 281, 297, 298), (290, 289, 305, 306), (283, 282, 298, 299), (291, 290, 306, 307), (284, 283, 299, 300), (292, 291, 307, 308), (285, 284, 300, 301), (293, 292, 308, 309), (286, 285, 301, 302), (294, 293, 309, 310), (287, 286, 302, 303), (295, 294, 310, 311), (288, 287, 303, 304), (281, 296, 297), (205, 295, 311), (289, 288, 304, 305), (302, 301, 316, 317), (310, 309, 324, 325), (303, 302, 317, 318), (311, 310, 325, 326), (304, 303, 318, 319), (297, 296, 312), (205, 311, 326), (305, 304, 319, 320), (298, 297, 312, 313), (306, 305, 320, 321), (299, 298, 313, 314), (307, 306, 321, 322), (300, 299, 314, 315), (308, 307, 322, 323), (301, 300, 315, 316), (309, 308, 323, 324), (321, 320, 335, 336), (314, 313, 328, 329), (322, 321, 336, 337), (315, 314, 329, 330), (323, 322, 337, 338), (316, 315, 330, 331), (324, 323, 338, 339), (317, 316, 331, 332), (325, 324, 339, 340), (318, 317, 332, 333), (326, 325, 340, 341), (319, 318, 333, 334), (312, 296, 327), (205, 326, 341), (320, 319, 334, 335), (313, 312, 327, 328), (340, 339, 354, 355), (333, 332, 347, 348), (341, 340, 355, 356), (334, 333, 348, 349), (327, 296, 342), (205, 341, 356), (335, 334, 349, 350), (328, 327, 342, 343), (336, 335, 350, 351), (329, 328, 343, 344), (337, 336, 351, 352), (330, 329, 344, 345), (338, 337, 352, 353), (331, 330, 345, 346), (339, 338, 353, 354), (332, 331, 346, 347), (352, 351, 366, 367), (345, 344, 359, 360), (353, 352, 367, 368), (346, 345, 360, 361), (354, 353, 368, 369), (347, 346, 361, 362), (355, 354, 369, 370), (348, 347, 362, 363), (356, 355, 370, 371), (349, 348, 363, 364), (342, 296, 357), (205, 356, 371), (350, 349, 364, 365), (343, 342, 357, 358), (351, 350, 365, 366), (344, 343, 358, 359), (371, 370, 385, 386), (364, 363, 378, 379), (357, 296, 372), (205, 371, 386), (365, 364, 379, 380), (358, 357, 372, 373), (366, 365, 380, 381), (359, 358, 373, 374), (367, 366, 381, 382), (360, 359, 374, 375), (368, 367, 382, 383), (361, 360, 375, 376), (369, 368, 383, 384), (362, 361, 376, 377), (370, 369, 384, 385), (363, 362, 377, 378), (375, 374, 389, 390), (383, 382, 397, 398), (376, 375, 390, 391), (384, 383, 398, 399), (377, 376, 391, 392), (385, 384, 399, 400), (378, 377, 392, 393), (386, 385, 400, 401), (379, 378, 393, 394), (372, 296, 387), (205, 386, 401), (380, 379, 394, 395), (373, 372, 387, 388), (381, 380, 395, 396), (374, 373, 388, 389), (382, 381, 396, 397), (394, 393, 408, 409), (387, 296, 402), (205, 401, 416), (395, 394, 409, 410), (388, 387, 402, 403), (396, 395, 410, 411), (389, 388, 403, 404), (397, 396, 411, 412), (390, 389, 404, 405), (398, 397, 412, 413), (391, 390, 405, 406), (399, 398, 413, 414), (392, 391, 406, 407), (400, 399, 414, 415), (393, 392, 407, 408), (401, 400, 415, 416), (413, 412, 427, 428), (406, 405, 420, 421), (414, 413, 428, 429), (407, 406, 421, 422), (415, 414, 429, 430), (408, 407, 422, 423), (416, 415, 430, 431), (409, 408, 423, 424), (402, 296, 417), (205, 416, 431), (410, 409, 424, 425), (403, 402, 417, 418), (411, 410, 425, 426), (404, 403, 418, 419), (412, 411, 426, 427), (405, 404, 419, 420), (417, 296, 432), (205, 431, 446), (425, 424, 439, 440), (418, 417, 432, 433), (426, 425, 440, 441), (419, 418, 433, 434), (427, 426, 441, 442), (420, 419, 434, 435), (428, 427, 442, 443), (421, 420, 435, 436), (429, 428, 443, 444), (422, 421, 436, 437), (430, 429, 444, 445), (423, 422, 437, 438), (431, 430, 445, 446), (424, 423, 438, 439), (436, 435, 450, 451), (444, 443, 458, 459), (437, 436, 451, 452), (445, 444, 459, 460), (438, 437, 452, 453), (446, 445, 460, 461), (439, 438, 453, 454), (432, 296, 447), (205, 446, 461), (440, 439, 454, 455), (433, 432, 447, 448), (441, 440, 455, 456), (434, 433, 448, 449), (442, 441, 456, 457), (435, 434, 449, 450), (443, 442, 457, 458), (455, 454, 469, 470), (448, 447, 462, 463), (456, 455, 470, 471), (449, 448, 463, 464), (457, 456, 471, 472), (450, 449, 464, 465), (458, 457, 472, 473), (451, 450, 465, 466), (459, 458, 473, 474), (452, 451, 466, 467), (460, 459, 474, 475), (453, 452, 467, 468), (461, 460, 475, 476), (454, 453, 468, 469), (447, 296, 462), (205, 461, 476), (474, 473, 479, 9), (467, 466, 4, 5), (475, 474, 9, 480), (468, 467, 5, 6), (476, 475, 480, 481), (469, 468, 6, 7), (462, 296, 0), (205, 476, 481), (470, 469, 7, 8), (463, 462, 0, 1), (471, 470, 8, 477), (464, 463, 1, 2), (472, 471, 477, 478), (465, 464, 2, 3), (473, 472, 478, 479), (466, 465, 3, 4)])
me_sphere.use_remesh_preserve_volume = False
me_sphere.use_remesh_preserve_attributes = False
me_sphere.use_mirror_vertex_groups = False
me_sphere.update()
me_cone = bpy.data.meshes.new('Cone')
me_cone.from_pydata([(1.031e-07, 0.1486, -1.0), (0.02899, 0.1457, -1.0), (0.05686, 0.1373, -1.0), (0.08254, 0.1235, -1.0), (0.1051, 0.1051, -1.0), (0.1235, 0.08254, -1.0), (0.1373, 0.05686, -1.0), (0.1457, 0.02899, -1.0), (0.1486, 2.528e-07, -1.0), (0.1457, -0.02898, -1.0), (0.1373, -0.05686, -1.0), (0.1235, -0.08254, -1.0), (0.1051, -0.1051, -1.0), (0.08254, -0.1235, -1.0), (0.05686, -0.1373, -1.0), (0.02899, -0.1457, -1.0), (5.468e-08, -0.1486, -1.0), (-0.02899, -0.1457, -1.0), (-0.05686, -0.1373, -1.0), (-0.08254, -0.1235, -1.0), (-0.1051, -0.1051, -1.0), (-0.1235, -0.08254, -1.0), (-0.1373, -0.05686, -1.0), (0.0, 0.0, 6.197), (-0.1457, -0.02898, -1.0), (-0.1486, 3.85e-07, -1.0), (-0.1457, 0.02899, -1.0), (-0.1373, 0.05686, -1.0), (-0.1235, 0.08254, -1.0), (-0.1051, 0.1051, -1.0), (-0.08254, 0.1235, -1.0), (-0.05686, 0.1373, -1.0), (-0.02898, 0.1457, -1.0)], [], [(0, 23, 1), (1, 23, 2), (2, 23, 3), (3, 23, 4), (4, 23, 5), (5, 23, 6), (6, 23, 7), (7, 23, 8), (8, 23, 9), (9, 23, 10), (10, 23, 11), (11, 23, 12), (12, 23, 13), (13, 23, 14), (14, 23, 15), (15, 23, 16), (16, 23, 17), (17, 23, 18), (18, 23, 19), (19, 23, 20), (20, 23, 21), (21, 23, 22), (22, 23, 24), (24, 23, 25), (25, 23, 26), (26, 23, 27), (27, 23, 28), (28, 23, 29), (29, 23, 30), (30, 23, 31), (31, 23, 32), (32, 23, 0), (0, 1, 2, 3, 4, 5, 6, 7, 8, 9, 10, 11, 12, 13, 14, 15, 16, 17, 18, 19, 20, 21, 22, 24, 25, 26, 27, 28, 29, 30, 31, 32)])
me_cone.use_remesh_preserve_volume = False
me_cone.use_remesh_preserve_attributes = False
me_cone.use_mirror_vertex_groups = False
me_cone.update()

# ---- objects
ob_plane = bpy.data.objects.new('Plane', me_plane_003)
ob_lamp = bpy.data.objects.new('Lamp', light_lamp)
ob_camera = bpy.data.objects.new('Camera', cam_camera)
ob_circle = bpy.data.objects.new('Circle', me_circle)
ob_cylinder = bpy.data.objects.new('Cylinder', me_cylinder)
ob_sphere = bpy.data.objects.new('Sphere', me_sphere)
ob_cone = bpy.data.objects.new('Cone', me_cone)

# ---- transforms, parenting, visibility, modifiers, constraints
ob_plane.location = (0.0, 0.0, -0.02974)
ob_plane.lineart.crease_threshold = 0.0
ob_lamp.location = (4.076, 1.005, 5.904)
ob_lamp.rotation_euler = (0.6503, 0.05522, 1.866)
ob_lamp.lock_rotations_4d = False
ob_lamp.empty_display_type = 'ARROWS'
ob_lamp.color = (0.0, 0.0, 0.0, 0.0)
ob_lamp.lineart.crease_threshold = 0.0
ob_camera.location = (7.481, -6.508, 5.344)
ob_camera.rotation_euler = (1.109, 0.0, 0.8149)
ob_camera.lock_rotations_4d = False
ob_camera.empty_display_type = 'ARROWS'
ob_camera.color = (0.0, 0.0, 0.0, 0.0)
ob_camera.display_type = 'WIRE'
ob_camera.lineart.crease_threshold = 0.0
ob_circle.location = (0.0, 0.0, 0.0)
ob_circle.rotation_euler = (-0.0, 1.571, 0.0)
ob_circle.lineart.crease_threshold = 0.0
_m = ob_circle.modifiers.new('Boolean', 'BOOLEAN')
_m.solver = 'FAST'
ob_cylinder.location = (0.0, 0.2861, 6.386)
ob_cylinder.rotation_euler = (1.571, -0.0, 0.0)
ob_cylinder.scale = (0.1727, 0.1727, 0.1727)
ob_cylinder.lineart.crease_threshold = 0.0
ob_sphere.location = (0.0, 0.0, 8.515)
ob_sphere.scale = (0.04452, 0.04452, 0.04452)
ob_sphere.lineart.crease_threshold = 0.0
ob_cone.location = (0.0, 0.0, 8.16)
ob_cone.scale = (0.2019, 0.2019, 0.2019)
ob_cone.lineart.crease_threshold = 0.0

# ---- collection membership
col_collection_1.objects.link(ob_plane)
col_collection_1.objects.link(ob_lamp)
col_collection_1.objects.link(ob_camera)
col_collection_5.objects.link(ob_circle)
col_collection_5.objects.link(ob_cylinder)
col_collection_5.objects.link(ob_sphere)
col_collection_5.objects.link(ob_cone)

# ---- scene / render settings (as saved in the file)
scene.camera = ob_plane
scene.frame_start = 1; scene.frame_end = 250; scene.frame_set(1)
scene.render.engine = 'CYCLES'
scene.render.resolution_percentage = 50
scene.render.dither_intensity = 0.0
scene.cycles.use_denoising = False
scene.cycles.samples = 128
scene.cycles.sampling_pattern = 'TABULATED_SOBOL'
scene.cycles.use_adaptive_sampling = False
scene.cycles.use_light_tree = False
scene.cycles.blur_glossy = 0.0
scene.cycles.sample_clamp_indirect = 0.0
scene.view_settings.view_transform = 'Standard'
bpy.context.view_layer.update()

# ---- added for rendering (the .blend has no active camera): camera
cam_auto = bpy.data.cameras.new('AutoCamera')
cam_auto.lens = 50.0
cam_auto.sensor_width = 36.0
cam_auto.clip_end = 1000.0
ob_auto_camera = bpy.data.objects.new('AutoCamera', cam_auto)
scene.collection.objects.link(ob_auto_camera)
ob_auto_camera.location = (11.886, -14.0951, 12.8258)
ob_auto_camera.rotation_euler = (1.09748, -7.21219e-08, 0.694738)
scene.camera = ob_auto_camera
bpy.context.view_layer.update()
